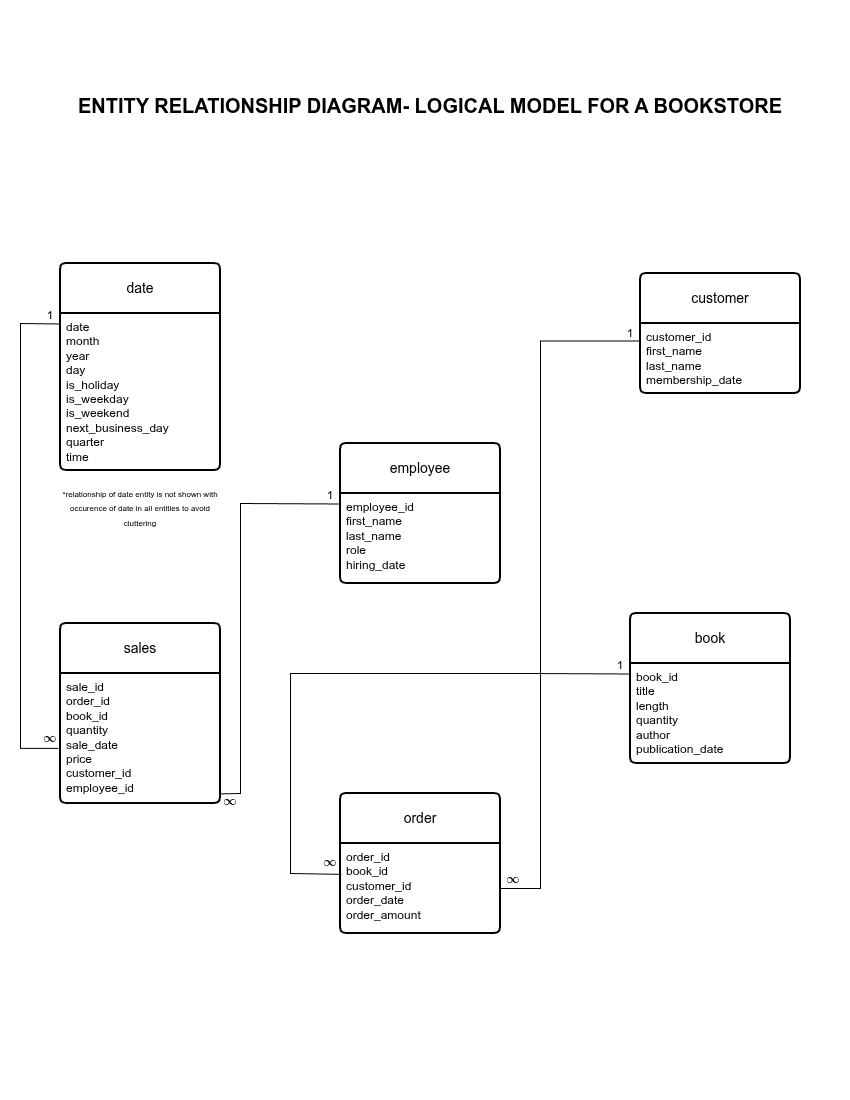

The diagram above was exported from draw.io. Its source (the exported page's mxGraphModel, read from the mxfile embedded in the PNG):
<mxGraphModel dx="1428" dy="884" grid="1" gridSize="10" guides="1" tooltips="1" connect="1" arrows="1" fold="1" page="1" pageScale="1" pageWidth="850" pageHeight="1100" math="1" shadow="0">
  <root>
    <mxCell id="0" />
    <mxCell id="1" parent="0" />
    <mxCell id="BXBQxLSmKHgsXol-5wLD-40" parent="1" style="swimlane;childLayout=stackLayout;horizontal=1;startSize=50;horizontalStack=0;rounded=1;fontSize=14;fontStyle=0;strokeWidth=2;resizeParent=0;resizeLast=1;shadow=0;dashed=0;align=center;arcSize=4;whiteSpace=wrap;html=1;" value="book" vertex="1">
      <mxGeometry height="150" width="160" x="630" y="613" as="geometry" />
    </mxCell>
    <mxCell id="BXBQxLSmKHgsXol-5wLD-41" parent="BXBQxLSmKHgsXol-5wLD-40" style="align=left;strokeColor=none;fillColor=none;spacingLeft=4;spacingRight=4;fontSize=12;verticalAlign=top;rotatable=0;part=1;html=1;whiteSpace=wrap;" value="book_id&lt;div&gt;title&lt;br&gt;length&lt;/div&gt;&lt;div&gt;quantity&lt;br&gt;author&lt;/div&gt;&lt;div&gt;publication_date&lt;/div&gt;" vertex="1">
      <mxGeometry height="100" width="160" y="50" as="geometry" />
    </mxCell>
    <mxCell id="BXBQxLSmKHgsXol-5wLD-42" parent="1" style="swimlane;childLayout=stackLayout;horizontal=1;startSize=50;horizontalStack=0;rounded=1;fontSize=14;fontStyle=0;strokeWidth=2;resizeParent=0;resizeLast=1;shadow=0;dashed=0;align=center;arcSize=4;whiteSpace=wrap;html=1;" value="sales" vertex="1">
      <mxGeometry height="180" width="160" x="60" y="623" as="geometry" />
    </mxCell>
    <mxCell id="BXBQxLSmKHgsXol-5wLD-43" parent="BXBQxLSmKHgsXol-5wLD-42" style="align=left;strokeColor=none;fillColor=none;spacingLeft=4;spacingRight=4;fontSize=12;verticalAlign=top;rotatable=0;part=1;html=1;whiteSpace=wrap;" value="sale_id&lt;div&gt;order_id&lt;/div&gt;&lt;div&gt;book_id&lt;/div&gt;&lt;div&gt;quantity&lt;/div&gt;&lt;div&gt;sale_date&lt;br&gt;price&lt;br&gt;customer_id&lt;div&gt;employee_id&lt;/div&gt;&lt;/div&gt;" vertex="1">
      <mxGeometry height="130" width="160" y="50" as="geometry" />
    </mxCell>
    <mxCell id="BXBQxLSmKHgsXol-5wLD-44" parent="1" style="swimlane;childLayout=stackLayout;horizontal=1;startSize=50;horizontalStack=0;rounded=1;fontSize=14;fontStyle=0;strokeWidth=2;resizeParent=0;resizeLast=1;shadow=0;dashed=0;align=center;arcSize=4;whiteSpace=wrap;html=1;" value="customer" vertex="1">
      <mxGeometry height="120" width="160" x="640" y="273" as="geometry" />
    </mxCell>
    <mxCell id="BXBQxLSmKHgsXol-5wLD-45" parent="BXBQxLSmKHgsXol-5wLD-44" style="align=left;strokeColor=none;fillColor=none;spacingLeft=4;spacingRight=4;fontSize=12;verticalAlign=top;rotatable=0;part=1;html=1;whiteSpace=wrap;" value="customer_id&lt;br&gt;first_name&lt;br&gt;last_name&lt;div&gt;membership_date&lt;/div&gt;" vertex="1">
      <mxGeometry height="70" width="160" y="50" as="geometry" />
    </mxCell>
    <mxCell id="BXBQxLSmKHgsXol-5wLD-48" parent="1" style="swimlane;childLayout=stackLayout;horizontal=1;startSize=50;horizontalStack=0;rounded=1;fontSize=14;fontStyle=0;strokeWidth=2;resizeParent=0;resizeLast=1;shadow=0;dashed=0;align=center;arcSize=4;whiteSpace=wrap;html=1;" value="date" vertex="1">
      <mxGeometry height="207" width="160" x="60" y="263" as="geometry" />
    </mxCell>
    <mxCell id="BXBQxLSmKHgsXol-5wLD-49" parent="BXBQxLSmKHgsXol-5wLD-48" style="align=left;strokeColor=none;fillColor=none;spacingLeft=4;spacingRight=4;fontSize=12;verticalAlign=top;rotatable=0;part=1;html=1;whiteSpace=wrap;" value="&lt;font&gt;date&lt;br&gt;month&lt;br&gt;year&lt;/font&gt;&lt;div&gt;&lt;font&gt;day&lt;/font&gt;&lt;/div&gt;&lt;div&gt;&lt;font&gt;is_holiday&lt;/font&gt;&lt;/div&gt;&lt;div&gt;&lt;font&gt;is_weekday&lt;/font&gt;&lt;/div&gt;&lt;div&gt;&lt;font&gt;is_weekend&lt;/font&gt;&lt;/div&gt;&lt;div&gt;&lt;font&gt;next_business_day&lt;/font&gt;&lt;/div&gt;&lt;div&gt;&lt;font&gt;quarter&lt;/font&gt;&lt;/div&gt;&lt;div&gt;&lt;font&gt;time&lt;/font&gt;&lt;/div&gt;" vertex="1">
      <mxGeometry height="157" width="160" y="50" as="geometry" />
    </mxCell>
    <mxCell id="BXBQxLSmKHgsXol-5wLD-50" parent="1" style="swimlane;childLayout=stackLayout;horizontal=1;startSize=50;horizontalStack=0;rounded=1;fontSize=14;fontStyle=0;strokeWidth=2;resizeParent=0;resizeLast=1;shadow=0;dashed=0;align=center;arcSize=4;whiteSpace=wrap;html=1;" value="order" vertex="1">
      <mxGeometry height="140" width="160" x="340" y="793" as="geometry" />
    </mxCell>
    <mxCell id="BXBQxLSmKHgsXol-5wLD-51" parent="BXBQxLSmKHgsXol-5wLD-50" style="align=left;strokeColor=none;fillColor=none;spacingLeft=4;spacingRight=4;fontSize=12;verticalAlign=top;rotatable=0;part=1;html=1;whiteSpace=wrap;" value="order_id&lt;div&gt;book_id&lt;br&gt;&lt;/div&gt;&lt;div&gt;customer_id&lt;/div&gt;&lt;div&gt;order_date&lt;/div&gt;&lt;div&gt;order_amount&lt;/div&gt;" vertex="1">
      <mxGeometry height="90" width="160" y="50" as="geometry" />
    </mxCell>
    <mxCell id="BXBQxLSmKHgsXol-5wLD-52" parent="1" style="swimlane;childLayout=stackLayout;horizontal=1;startSize=50;horizontalStack=0;rounded=1;fontSize=14;fontStyle=0;strokeWidth=2;resizeParent=0;resizeLast=1;shadow=0;dashed=0;align=center;arcSize=4;whiteSpace=wrap;html=1;" value="employee" vertex="1">
      <mxGeometry height="140" width="160" x="340" y="443" as="geometry" />
    </mxCell>
    <mxCell id="BXBQxLSmKHgsXol-5wLD-53" parent="BXBQxLSmKHgsXol-5wLD-52" style="align=left;strokeColor=none;fillColor=none;spacingLeft=4;spacingRight=4;fontSize=12;verticalAlign=top;rotatable=0;part=1;html=1;whiteSpace=wrap;" value="employee_id&lt;br&gt;first_name&lt;br&gt;last_name&lt;div&gt;role&lt;/div&gt;&lt;div&gt;hiring_date&lt;/div&gt;" vertex="1">
      <mxGeometry height="90" width="160" y="50" as="geometry" />
    </mxCell>
    <mxCell id="BXBQxLSmKHgsXol-5wLD-55" edge="1" parent="1" source="BXBQxLSmKHgsXol-5wLD-51" style="endArrow=none;html=1;rounded=0;defaultLabelBackgroundColor=page;entryX=0;entryY=0.25;entryDx=0;entryDy=0;exitX=1;exitY=0.5;exitDx=0;exitDy=0;" target="BXBQxLSmKHgsXol-5wLD-45" value="">
      <mxGeometry relative="1" x="-0.2058" as="geometry">
        <Array as="points">
          <mxPoint x="540" y="888" />
          <mxPoint x="540" y="340.5" />
        </Array>
        <mxPoint x="540" y="883" as="sourcePoint" />
        <mxPoint x="430" y="543" as="targetPoint" />
      </mxGeometry>
    </mxCell>
    <mxCell id="BXBQxLSmKHgsXol-5wLD-56" edge="1" parent="1" source="BXBQxLSmKHgsXol-5wLD-43" style="endArrow=none;html=1;rounded=0;defaultLabelBackgroundColor=page;entryX=0;entryY=0.25;entryDx=0;entryDy=0;exitX=-0.013;exitY=0.576;exitDx=0;exitDy=0;exitPerimeter=0;" value="">
      <mxGeometry relative="1" x="-0.094" as="geometry">
        <Array as="points">
          <mxPoint x="20" y="747.88" />
          <mxPoint x="20" y="323" />
        </Array>
        <mxPoint x="80" y="863" as="sourcePoint" />
        <mxPoint x="60" y="323.5" as="targetPoint" />
      </mxGeometry>
    </mxCell>
    <mxCell id="BXBQxLSmKHgsXol-5wLD-57" edge="1" parent="1" source="BXBQxLSmKHgsXol-5wLD-43" style="endArrow=none;html=1;rounded=0;defaultLabelBackgroundColor=page;entryX=0;entryY=0.25;entryDx=0;entryDy=0;exitX=1;exitY=0.926;exitDx=0;exitDy=0;exitPerimeter=0;" value="">
      <mxGeometry relative="1" x="-0.1949" as="geometry">
        <Array as="points">
          <mxPoint x="240" y="793" />
          <mxPoint x="240" y="503" />
        </Array>
        <mxPoint x="200" y="1050.5" as="sourcePoint" />
        <mxPoint x="340" y="503.5" as="targetPoint" />
      </mxGeometry>
    </mxCell>
    <mxCell id="BXBQxLSmKHgsXol-5wLD-58" edge="1" parent="1" source="BXBQxLSmKHgsXol-5wLD-51" style="endArrow=none;html=1;rounded=0;defaultLabelBackgroundColor=page;entryX=0;entryY=0.25;entryDx=0;entryDy=0;exitX=0.005;exitY=0.343;exitDx=0;exitDy=0;exitPerimeter=0;" value="">
      <mxGeometry relative="1" x="-0.2058" as="geometry">
        <Array as="points">
          <mxPoint x="290" y="873" />
          <mxPoint x="290" y="783" />
          <mxPoint x="290" y="673" />
          <mxPoint x="530" y="673" />
        </Array>
        <mxPoint x="490" y="1220.5" as="sourcePoint" />
        <mxPoint x="630" y="673.5" as="targetPoint" />
      </mxGeometry>
    </mxCell>
    <mxCell id="BXBQxLSmKHgsXol-5wLD-65" parent="1" style="text;html=1;whiteSpace=wrap;strokeColor=none;fillColor=none;align=center;verticalAlign=middle;rounded=0;" value="&lt;font style=&quot;font-size: 8px;&quot;&gt;*relationship of date entity is not shown with occurence of date in all entities to avoid cluttering&lt;/font&gt;" vertex="1">
      <mxGeometry height="30" width="160" x="60" y="492" as="geometry" />
    </mxCell>
    <mxCell id="BXBQxLSmKHgsXol-5wLD-66" parent="1" style="text;html=1;whiteSpace=wrap;strokeColor=none;fillColor=none;align=center;verticalAlign=middle;rounded=0;" value="&lt;b&gt;&lt;font style=&quot;font-size: 20px;&quot;&gt;ENTITY RELATIONSHIP DIAGRAM- LOGICAL MODEL FOR A BOOKSTORE&lt;/font&gt;&lt;/b&gt;" vertex="1">
      <mxGeometry height="10" width="760" x="50" y="100" as="geometry" />
    </mxCell>
    <mxCell id="BXBQxLSmKHgsXol-5wLD-68" parent="1" style="text;html=1;whiteSpace=wrap;strokeColor=none;fillColor=none;align=center;verticalAlign=middle;rounded=0;" value="1" vertex="1">
      <mxGeometry height="30" width="60" x="20" y="300" as="geometry" />
    </mxCell>
    <mxCell id="BXBQxLSmKHgsXol-5wLD-69" parent="1" style="text;html=1;whiteSpace=wrap;strokeColor=none;fillColor=none;align=center;verticalAlign=middle;rounded=0;" value="1" vertex="1">
      <mxGeometry height="30" width="60" x="600" y="318" as="geometry" />
    </mxCell>
    <mxCell id="BXBQxLSmKHgsXol-5wLD-70" parent="1" style="text;html=1;whiteSpace=wrap;strokeColor=none;fillColor=none;align=center;verticalAlign=middle;rounded=0;" value="1" vertex="1">
      <mxGeometry height="30" width="60" x="300" y="480" as="geometry" />
    </mxCell>
    <mxCell id="BXBQxLSmKHgsXol-5wLD-72" parent="1" style="text;html=1;whiteSpace=wrap;strokeColor=none;fillColor=none;align=center;verticalAlign=middle;rounded=0;" value="1" vertex="1">
      <mxGeometry height="30" width="60" x="590" y="650" as="geometry" />
    </mxCell>
    <mxCell id="BXBQxLSmKHgsXol-5wLD-76" parent="1" style="text;html=1;whiteSpace=wrap;strokeColor=none;fillColor=none;align=center;verticalAlign=middle;rounded=0;" value="$$\infty$$&amp;nbsp; &amp;nbsp;" vertex="1">
      <mxGeometry height="30" width="60" x="20" y="730" as="geometry" />
    </mxCell>
    <mxCell id="BXBQxLSmKHgsXol-5wLD-77" parent="1" style="text;html=1;whiteSpace=wrap;strokeColor=none;fillColor=none;align=center;verticalAlign=middle;rounded=0;" value="$$\infty$$&amp;nbsp; &amp;nbsp;" vertex="1">
      <mxGeometry height="30" width="60" x="300" y="854" as="geometry" />
    </mxCell>
    <mxCell id="BXBQxLSmKHgsXol-5wLD-78" parent="1" style="text;html=1;whiteSpace=wrap;strokeColor=none;fillColor=none;align=center;verticalAlign=middle;rounded=0;" value="$$\infty$$&amp;nbsp; &amp;nbsp;" vertex="1">
      <mxGeometry height="30" width="60" x="483" y="871" as="geometry" />
    </mxCell>
    <mxCell id="BXBQxLSmKHgsXol-5wLD-79" parent="1" style="text;html=1;whiteSpace=wrap;strokeColor=none;fillColor=none;align=center;verticalAlign=middle;rounded=0;" value="$$\infty$$&amp;nbsp; &amp;nbsp;" vertex="1">
      <mxGeometry height="30" width="60" x="200" y="793" as="geometry" />
    </mxCell>
  </root>
</mxGraphModel>